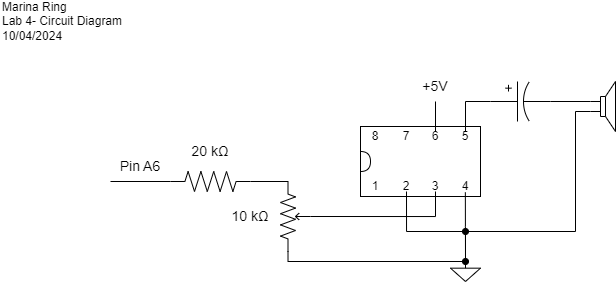

The diagram above was exported from draw.io. Its source (the exported page's mxGraphModel, read from the mxfile embedded in the PNG):
<mxGraphModel dx="913" dy="544" grid="1" gridSize="10" guides="1" tooltips="1" connect="1" arrows="1" fold="1" page="1" pageScale="1" pageWidth="850" pageHeight="1100" math="0" shadow="0">
  <root>
    <mxCell id="0" />
    <mxCell id="1" parent="0" />
    <mxCell id="5w3Yrb39OYDEM7oZG8QG-1" value="Marina Ring&lt;div&gt;Lab 4- Circuit Diagram&lt;/div&gt;&lt;div&gt;10/04/2024&lt;/div&gt;" style="text;html=1;align=left;verticalAlign=middle;whiteSpace=wrap;rounded=0;" vertex="1" parent="1">
      <mxGeometry x="40" y="40" width="170" height="40" as="geometry" />
    </mxCell>
    <mxCell id="5w3Yrb39OYDEM7oZG8QG-2" value="" style="pointerEvents=1;verticalLabelPosition=bottom;shadow=0;dashed=0;align=center;html=1;verticalAlign=top;shape=mxgraph.electrical.resistors.resistor_2;" vertex="1" parent="1">
      <mxGeometry x="210" y="210" width="80" height="20" as="geometry" />
    </mxCell>
    <mxCell id="5w3Yrb39OYDEM7oZG8QG-3" value="" style="pointerEvents=1;verticalLabelPosition=bottom;shadow=0;dashed=0;align=center;html=1;verticalAlign=top;shape=mxgraph.electrical.resistors.potentiometer_2;rotation=-90;" vertex="1" parent="1">
      <mxGeometry x="300" y="240" width="70" height="30" as="geometry" />
    </mxCell>
    <mxCell id="5w3Yrb39OYDEM7oZG8QG-4" value="" style="rounded=0;whiteSpace=wrap;html=1;" vertex="1" parent="1">
      <mxGeometry x="400" y="165" width="120" height="70" as="geometry" />
    </mxCell>
    <mxCell id="5w3Yrb39OYDEM7oZG8QG-28" style="edgeStyle=orthogonalEdgeStyle;rounded=0;orthogonalLoop=1;jettySize=auto;html=1;exitX=0;exitY=0.5;exitDx=0;exitDy=0;exitPerimeter=0;entryX=0.5;entryY=0;entryDx=0;entryDy=0;endArrow=none;endFill=0;" edge="1" parent="1" source="5w3Yrb39OYDEM7oZG8QG-5" target="5w3Yrb39OYDEM7oZG8QG-19">
      <mxGeometry relative="1" as="geometry" />
    </mxCell>
    <mxCell id="5w3Yrb39OYDEM7oZG8QG-5" value="" style="pointerEvents=1;verticalLabelPosition=bottom;shadow=0;dashed=0;align=center;html=1;verticalAlign=top;shape=mxgraph.electrical.capacitors.capacitor_3;" vertex="1" parent="1">
      <mxGeometry x="530" y="120" width="60" height="40" as="geometry" />
    </mxCell>
    <mxCell id="5w3Yrb39OYDEM7oZG8QG-6" value="" style="pointerEvents=1;verticalLabelPosition=bottom;shadow=0;dashed=0;align=center;html=1;verticalAlign=top;shape=mxgraph.electrical.electro-mechanical.loudspeaker;" vertex="1" parent="1">
      <mxGeometry x="630" y="120" width="25" height="50" as="geometry" />
    </mxCell>
    <mxCell id="5w3Yrb39OYDEM7oZG8QG-7" value="" style="shape=delay;whiteSpace=wrap;html=1;" vertex="1" parent="1">
      <mxGeometry x="400" y="190" width="10" height="20" as="geometry" />
    </mxCell>
    <mxCell id="5w3Yrb39OYDEM7oZG8QG-8" value="1" style="text;html=1;align=center;verticalAlign=middle;whiteSpace=wrap;rounded=0;" vertex="1" parent="1">
      <mxGeometry x="400" y="220" width="30" height="10" as="geometry" />
    </mxCell>
    <mxCell id="5w3Yrb39OYDEM7oZG8QG-9" value="2" style="text;html=1;align=center;verticalAlign=middle;whiteSpace=wrap;rounded=0;" vertex="1" parent="1">
      <mxGeometry x="432" y="220" width="28" height="10" as="geometry" />
    </mxCell>
    <mxCell id="5w3Yrb39OYDEM7oZG8QG-10" value="3" style="text;html=1;align=center;verticalAlign=middle;whiteSpace=wrap;rounded=0;" vertex="1" parent="1">
      <mxGeometry x="460" y="220" width="30" height="10" as="geometry" />
    </mxCell>
    <mxCell id="5w3Yrb39OYDEM7oZG8QG-21" value="" style="edgeStyle=orthogonalEdgeStyle;rounded=0;orthogonalLoop=1;jettySize=auto;html=1;exitX=0.495;exitY=1.081;exitDx=0;exitDy=0;exitPerimeter=0;endArrow=none;endFill=0;" edge="1" parent="1" source="5w3Yrb39OYDEM7oZG8QG-11" target="5w3Yrb39OYDEM7oZG8QG-20">
      <mxGeometry relative="1" as="geometry">
        <mxPoint x="505" y="230" as="sourcePoint" />
      </mxGeometry>
    </mxCell>
    <mxCell id="5w3Yrb39OYDEM7oZG8QG-11" value="4" style="text;html=1;align=center;verticalAlign=middle;whiteSpace=wrap;rounded=0;" vertex="1" parent="1">
      <mxGeometry x="490" y="220" width="30" height="10" as="geometry" />
    </mxCell>
    <mxCell id="5w3Yrb39OYDEM7oZG8QG-16" value="8" style="text;html=1;align=center;verticalAlign=middle;whiteSpace=wrap;rounded=0;" vertex="1" parent="1">
      <mxGeometry x="400" y="170" width="30" height="10" as="geometry" />
    </mxCell>
    <mxCell id="5w3Yrb39OYDEM7oZG8QG-17" value="7" style="text;html=1;align=center;verticalAlign=middle;whiteSpace=wrap;rounded=0;" vertex="1" parent="1">
      <mxGeometry x="432" y="170" width="28" height="10" as="geometry" />
    </mxCell>
    <mxCell id="5w3Yrb39OYDEM7oZG8QG-18" value="6" style="text;html=1;align=center;verticalAlign=middle;whiteSpace=wrap;rounded=0;" vertex="1" parent="1">
      <mxGeometry x="460" y="170" width="30" height="10" as="geometry" />
    </mxCell>
    <mxCell id="5w3Yrb39OYDEM7oZG8QG-19" value="5" style="text;html=1;align=center;verticalAlign=middle;whiteSpace=wrap;rounded=0;" vertex="1" parent="1">
      <mxGeometry x="490" y="170" width="30" height="10" as="geometry" />
    </mxCell>
    <mxCell id="5w3Yrb39OYDEM7oZG8QG-31" style="edgeStyle=orthogonalEdgeStyle;rounded=0;orthogonalLoop=1;jettySize=auto;html=1;exitX=0.5;exitY=0;exitDx=0;exitDy=0;exitPerimeter=0;entryX=0.5;entryY=1;entryDx=0;entryDy=0;endArrow=none;endFill=0;" edge="1" parent="1" source="5w3Yrb39OYDEM7oZG8QG-20" target="5w3Yrb39OYDEM7oZG8QG-9">
      <mxGeometry relative="1" as="geometry">
        <Array as="points">
          <mxPoint x="446" y="270" />
        </Array>
      </mxGeometry>
    </mxCell>
    <mxCell id="5w3Yrb39OYDEM7oZG8QG-20" value="" style="pointerEvents=1;verticalLabelPosition=bottom;shadow=0;dashed=0;align=center;html=1;verticalAlign=top;shape=mxgraph.electrical.signal_sources.signal_ground;" vertex="1" parent="1">
      <mxGeometry x="490" y="300" width="30" height="20" as="geometry" />
    </mxCell>
    <mxCell id="5w3Yrb39OYDEM7oZG8QG-22" value="" style="endArrow=none;html=1;rounded=0;exitX=0;exitY=0.5;exitDx=0;exitDy=0;exitPerimeter=0;endFill=0;" edge="1" parent="1" source="5w3Yrb39OYDEM7oZG8QG-2">
      <mxGeometry width="50" height="50" relative="1" as="geometry">
        <mxPoint x="470" y="210" as="sourcePoint" />
        <mxPoint x="150" y="220" as="targetPoint" />
      </mxGeometry>
    </mxCell>
    <mxCell id="5w3Yrb39OYDEM7oZG8QG-23" value="Pin A6" style="text;html=1;align=center;verticalAlign=middle;whiteSpace=wrap;rounded=0;fontSize=14;" vertex="1" parent="1">
      <mxGeometry x="150" y="190" width="60" height="30" as="geometry" />
    </mxCell>
    <mxCell id="5w3Yrb39OYDEM7oZG8QG-26" style="edgeStyle=orthogonalEdgeStyle;rounded=0;orthogonalLoop=1;jettySize=auto;html=1;exitX=0;exitY=0.4;exitDx=0;exitDy=0;exitPerimeter=0;entryX=1;entryY=0.5;entryDx=0;entryDy=0;entryPerimeter=0;endArrow=none;endFill=0;" edge="1" parent="1" source="5w3Yrb39OYDEM7oZG8QG-6" target="5w3Yrb39OYDEM7oZG8QG-5">
      <mxGeometry relative="1" as="geometry" />
    </mxCell>
    <mxCell id="5w3Yrb39OYDEM7oZG8QG-27" style="edgeStyle=orthogonalEdgeStyle;rounded=0;orthogonalLoop=1;jettySize=auto;html=1;exitX=0;exitY=0.6;exitDx=0;exitDy=0;exitPerimeter=0;endArrow=oval;endFill=1;" edge="1" parent="1" source="5w3Yrb39OYDEM7oZG8QG-6">
      <mxGeometry relative="1" as="geometry">
        <mxPoint x="625" y="150" as="sourcePoint" />
        <mxPoint x="505" y="270" as="targetPoint" />
        <Array as="points">
          <mxPoint x="615" y="150" />
          <mxPoint x="615" y="270" />
        </Array>
      </mxGeometry>
    </mxCell>
    <mxCell id="5w3Yrb39OYDEM7oZG8QG-29" value="" style="endArrow=none;html=1;rounded=0;entryX=0.5;entryY=0;entryDx=0;entryDy=0;" edge="1" parent="1" target="5w3Yrb39OYDEM7oZG8QG-18">
      <mxGeometry width="50" height="50" relative="1" as="geometry">
        <mxPoint x="475" y="140" as="sourcePoint" />
        <mxPoint x="450" y="190" as="targetPoint" />
      </mxGeometry>
    </mxCell>
    <mxCell id="5w3Yrb39OYDEM7oZG8QG-30" value="+5V" style="text;html=1;align=center;verticalAlign=middle;whiteSpace=wrap;rounded=0;fontSize=14;" vertex="1" parent="1">
      <mxGeometry x="445" y="110" width="60" height="30" as="geometry" />
    </mxCell>
    <mxCell id="5w3Yrb39OYDEM7oZG8QG-34" style="edgeStyle=orthogonalEdgeStyle;rounded=0;orthogonalLoop=1;jettySize=auto;html=1;exitX=0.5;exitY=1;exitDx=0;exitDy=0;entryX=0.5;entryY=1;entryDx=0;entryDy=0;entryPerimeter=0;endArrow=none;endFill=0;" edge="1" parent="1" source="5w3Yrb39OYDEM7oZG8QG-10" target="5w3Yrb39OYDEM7oZG8QG-3">
      <mxGeometry relative="1" as="geometry" />
    </mxCell>
    <mxCell id="5w3Yrb39OYDEM7oZG8QG-36" style="edgeStyle=orthogonalEdgeStyle;rounded=0;orthogonalLoop=1;jettySize=auto;html=1;exitX=1;exitY=0.5;exitDx=0;exitDy=0;exitPerimeter=0;entryX=1;entryY=0.25;entryDx=0;entryDy=0;entryPerimeter=0;endArrow=none;endFill=0;" edge="1" parent="1" source="5w3Yrb39OYDEM7oZG8QG-2" target="5w3Yrb39OYDEM7oZG8QG-3">
      <mxGeometry relative="1" as="geometry" />
    </mxCell>
    <mxCell id="5w3Yrb39OYDEM7oZG8QG-37" style="edgeStyle=orthogonalEdgeStyle;rounded=0;orthogonalLoop=1;jettySize=auto;html=1;exitX=0;exitY=0.25;exitDx=0;exitDy=0;exitPerimeter=0;entryX=0.5;entryY=0;entryDx=0;entryDy=0;entryPerimeter=0;endArrow=oval;endFill=1;" edge="1" parent="1" source="5w3Yrb39OYDEM7oZG8QG-3" target="5w3Yrb39OYDEM7oZG8QG-20">
      <mxGeometry relative="1" as="geometry">
        <Array as="points">
          <mxPoint x="328" y="300" />
        </Array>
      </mxGeometry>
    </mxCell>
    <mxCell id="5w3Yrb39OYDEM7oZG8QG-38" value="10 kΩ" style="text;html=1;align=center;verticalAlign=middle;whiteSpace=wrap;rounded=0;fontSize=14;" vertex="1" parent="1">
      <mxGeometry x="260" y="245" width="60" height="20" as="geometry" />
    </mxCell>
    <mxCell id="5w3Yrb39OYDEM7oZG8QG-39" value="20 kΩ" style="text;html=1;align=center;verticalAlign=middle;whiteSpace=wrap;rounded=0;fontSize=14;" vertex="1" parent="1">
      <mxGeometry x="220" y="180" width="60" height="20" as="geometry" />
    </mxCell>
  </root>
</mxGraphModel>